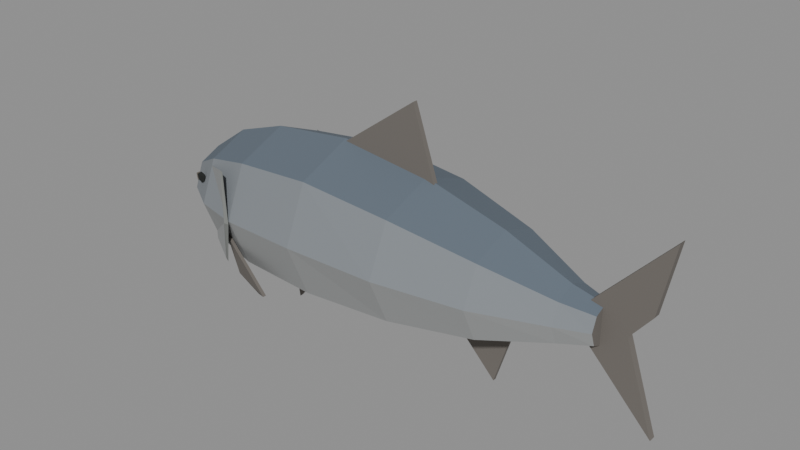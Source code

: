 # Source: RiverFish.blend  (saved by Blender 5.2.44; exported with 4.5.12 LTS)
import bpy
from mathutils import Matrix  # noqa: F401  (used for matrix-valued properties, if any)

bpy.ops.wm.read_factory_settings(use_empty=True)
scene = bpy.context.scene
scene.name = 'Scene'

# ---- materials (node trees are filled in below, after node groups)
mat_back_slateblue = bpy.data.materials.new('Back_SlateBlue')
mat_back_slateblue.diffuse_color = (0.115, 0.145, 0.18, 1.0)
mat_upperflank = bpy.data.materials.new('UpperFlank')
mat_upperflank.diffuse_color = (0.22, 0.24, 0.26, 1.0)
mat_silverflank = bpy.data.materials.new('SilverFlank')
mat_silverflank.diffuse_color = (0.34, 0.35, 0.35, 1.0)
mat_palebelly = bpy.data.materials.new('PaleBelly')
mat_palebelly.diffuse_color = (0.49, 0.46, 0.38, 1.0)
mat_fins_charcoal = bpy.data.materials.new('Fins_Charcoal')
mat_fins_charcoal.diffuse_color = (0.16, 0.145, 0.13, 1.0)
mat_eye_black = bpy.data.materials.new('Eye_Black')
mat_eye_black.diffuse_color = (0.012, 0.014, 0.013, 1.0)
mat_gillshadow = bpy.data.materials.new('GillShadow')
mat_gillshadow.diffuse_color = (0.21, 0.22, 0.21, 1.0)
mat_mouth = bpy.data.materials.new('Mouth')
mat_mouth.diffuse_color = (0.12, 0.105, 0.085, 1.0)

# ---- material node trees
mat_back_slateblue.use_nodes = True; mat_back_slateblue.node_tree.nodes.clear()
_N = mat_back_slateblue.node_tree.nodes; _L = mat_back_slateblue.node_tree.links
n0 = _N.new('ShaderNodeBsdfPrincipled'); n0.name = 'Principled BSDF'; n0.location = (-200, 100)
n0.inputs[0].default_value = (0.115, 0.145, 0.18, 1.0)
n0.inputs[2].default_value = 1.0
n0.inputs[10].default_value = 0.005
n1 = _N.new('ShaderNodeOutputMaterial'); n1.name = 'Material Output'; n1.location = (200, 100)
_L.new(n0.outputs[0], n1.inputs[0])
n1.is_active_output = True
mat_upperflank.use_nodes = True; mat_upperflank.node_tree.nodes.clear()
_N = mat_upperflank.node_tree.nodes; _L = mat_upperflank.node_tree.links
n0 = _N.new('ShaderNodeBsdfPrincipled'); n0.name = 'Principled BSDF'; n0.location = (-200, 100)
n0.inputs[0].default_value = (0.22, 0.24, 0.26, 1.0)
n0.inputs[2].default_value = 1.0
n0.inputs[10].default_value = 0.005
n1 = _N.new('ShaderNodeOutputMaterial'); n1.name = 'Material Output'; n1.location = (200, 100)
_L.new(n0.outputs[0], n1.inputs[0])
n1.is_active_output = True
mat_silverflank.use_nodes = True; mat_silverflank.node_tree.nodes.clear()
_N = mat_silverflank.node_tree.nodes; _L = mat_silverflank.node_tree.links
n0 = _N.new('ShaderNodeBsdfPrincipled'); n0.name = 'Principled BSDF'; n0.location = (-200, 100)
n0.inputs[0].default_value = (0.34, 0.35, 0.35, 1.0)
n0.inputs[2].default_value = 1.0
n0.inputs[10].default_value = 0.005
n1 = _N.new('ShaderNodeOutputMaterial'); n1.name = 'Material Output'; n1.location = (200, 100)
_L.new(n0.outputs[0], n1.inputs[0])
n1.is_active_output = True
mat_palebelly.use_nodes = True; mat_palebelly.node_tree.nodes.clear()
_N = mat_palebelly.node_tree.nodes; _L = mat_palebelly.node_tree.links
n0 = _N.new('ShaderNodeBsdfPrincipled'); n0.name = 'Principled BSDF'; n0.location = (-200, 100)
n0.inputs[0].default_value = (0.49, 0.46, 0.38, 1.0)
n0.inputs[2].default_value = 1.0
n0.inputs[10].default_value = 0.005
n1 = _N.new('ShaderNodeOutputMaterial'); n1.name = 'Material Output'; n1.location = (200, 100)
_L.new(n0.outputs[0], n1.inputs[0])
n1.is_active_output = True
mat_fins_charcoal.use_nodes = True; mat_fins_charcoal.node_tree.nodes.clear()
_N = mat_fins_charcoal.node_tree.nodes; _L = mat_fins_charcoal.node_tree.links
n0 = _N.new('ShaderNodeBsdfPrincipled'); n0.name = 'Principled BSDF'; n0.location = (-200, 100)
n0.inputs[0].default_value = (0.16, 0.145, 0.13, 1.0)
n0.inputs[2].default_value = 1.0
n0.inputs[10].default_value = 0.005
n1 = _N.new('ShaderNodeOutputMaterial'); n1.name = 'Material Output'; n1.location = (200, 100)
_L.new(n0.outputs[0], n1.inputs[0])
n1.is_active_output = True
mat_eye_black.use_nodes = True; mat_eye_black.node_tree.nodes.clear()
_N = mat_eye_black.node_tree.nodes; _L = mat_eye_black.node_tree.links
n0 = _N.new('ShaderNodeBsdfPrincipled'); n0.name = 'Principled BSDF'; n0.location = (-200, 100)
n0.inputs[0].default_value = (0.012, 0.014, 0.013, 1.0)
n0.inputs[2].default_value = 1.0
n0.inputs[10].default_value = 0.005
n1 = _N.new('ShaderNodeOutputMaterial'); n1.name = 'Material Output'; n1.location = (200, 100)
_L.new(n0.outputs[0], n1.inputs[0])
n1.is_active_output = True
mat_gillshadow.use_nodes = True; mat_gillshadow.node_tree.nodes.clear()
_N = mat_gillshadow.node_tree.nodes; _L = mat_gillshadow.node_tree.links
n0 = _N.new('ShaderNodeBsdfPrincipled'); n0.name = 'Principled BSDF'; n0.location = (-200, 100)
n0.inputs[0].default_value = (0.21, 0.22, 0.21, 1.0)
n0.inputs[2].default_value = 1.0
n0.inputs[10].default_value = 0.005
n1 = _N.new('ShaderNodeOutputMaterial'); n1.name = 'Material Output'; n1.location = (200, 100)
_L.new(n0.outputs[0], n1.inputs[0])
n1.is_active_output = True
mat_mouth.use_nodes = True; mat_mouth.node_tree.nodes.clear()
_N = mat_mouth.node_tree.nodes; _L = mat_mouth.node_tree.links
n0 = _N.new('ShaderNodeBsdfPrincipled'); n0.name = 'Principled BSDF'; n0.location = (-200, 100)
n0.inputs[0].default_value = (0.12, 0.105, 0.085, 1.0)
n0.inputs[2].default_value = 1.0
n0.inputs[10].default_value = 0.005
n1 = _N.new('ShaderNodeOutputMaterial'); n1.name = 'Material Output'; n1.location = (200, 100)
_L.new(n0.outputs[0], n1.inputs[0])
n1.is_active_output = True

# ---- meshes
me_riverfish_mesh = bpy.data.meshes.new('RiverFish_Mesh')
me_riverfish_mesh.from_pydata([(-0.3, 0.0, 0.009), (-0.3, 0.003536, 0.006364), (-0.3, 0.005, 5.511e-19), (-0.3, 0.003536, -0.006364), (-0.3, 6.123e-19, -0.009), (-0.3, -0.003536, -0.006364), (-0.3, -0.005, -1.653e-18), (-0.3, -0.003536, 0.006364), (-0.27, 0.0, 0.041), (-0.27, 0.02546, 0.02958), (-0.27, 0.036, 0.002), (-0.27, 0.02546, -0.02558), (-0.27, 4.409e-18, -0.037), (-0.27, -0.02546, -0.02558), (-0.27, -0.036, 0.002), (-0.27, -0.02546, 0.02958), (-0.225, 0.0, 0.073), (-0.225, 0.04596, 0.05338), (-0.225, 0.065, 0.006), (-0.225, 0.04596, -0.04138), (-0.225, 7.96e-18, -0.061), (-0.225, -0.04596, -0.04138), (-0.225, -0.065, 0.006), (-0.225, -0.04596, 0.05338), (-0.165, 0.0, 0.093), (-0.165, 0.05869, 0.06869), (-0.165, 0.083, 0.01), (-0.165, 0.05869, -0.04869), (-0.165, 1.016e-17, -0.073), (-0.165, -0.05869, -0.04869), (-0.165, -0.083, 0.01), (-0.165, -0.05869, 0.06869), (-0.07, 0.0, 0.104), (-0.07, 0.06435, 0.07764), (-0.07, 0.091, 0.014), (-0.07, 0.06435, -0.04964), (-0.07, 1.114e-17, -0.076), (-0.07, -0.06435, -0.04964), (-0.07, -0.091, 0.014), (-0.07, -0.06435, 0.07764), (0.035, 0.0, 0.091), (0.035, 0.06081, 0.06786), (0.035, 0.086, 0.012), (0.035, 0.06081, -0.04386), (0.035, 1.053e-17, -0.067), (0.035, -0.06081, -0.04386), (0.035, -0.086, 0.012), (0.035, -0.06081, 0.06786), (0.13, 0.0, 0.065), (0.13, 0.04525, 0.04801), (0.13, 0.064, 0.007), (0.13, 0.04525, -0.03401), (0.13, 7.838e-18, -0.051), (0.13, -0.04525, -0.03401), (0.13, -0.064, 0.007), (0.13, -0.04525, 0.04801), (0.205, 0.0, 0.035), (0.205, 0.02263, 0.02592), (0.205, 0.032, 0.004), (0.205, 0.02263, -0.01792), (0.205, 3.919e-18, -0.027), (0.205, -0.02263, -0.01792), (0.205, -0.032, 0.004), (0.205, -0.02263, 0.02592), (0.24, 0.0, 0.027), (0.24, 0.01414, 0.02056), (0.24, 0.02, 0.005), (0.24, 0.01414, -0.01056), (0.24, 2.449e-18, -0.017), (0.24, -0.01414, -0.01056), (0.24, -0.02, 0.005), (0.24, -0.01414, 0.02056), (0.225, -0.004, 0.026), (0.305, -0.004, 0.112), (0.29, -0.004, 0.034), (0.267, -0.004, 0.005), (0.3, -0.004, -0.093), (0.229, -0.004, -0.019), (0.225, 0.004, 0.026), (0.305, 0.004, 0.112), (0.29, 0.004, 0.034), (0.267, 0.004, 0.005), (0.3, 0.004, -0.093), (0.229, 0.004, -0.019), (-0.075, -0.0028, 0.097), (0.02, -0.0028, 0.166), (0.047, -0.0028, 0.085), (-0.075, 0.0028, 0.097), (0.02, 0.0028, 0.166), (0.047, 0.0028, 0.085), (0.075, -0.002, -0.054), (0.125, -0.002, -0.106), (0.145, -0.002, -0.042), (0.075, 0.002, -0.054), (0.125, 0.002, -0.106), (0.145, 0.002, -0.042), (-0.153, -0.002, -0.056), (-0.145, -0.002, -0.11), (-0.111, -0.002, -0.069), (-0.153, 0.002, -0.056), (-0.145, 0.002, -0.11), (-0.111, 0.002, -0.069), (-0.184, -0.07, -0.018), (-0.105, -0.095, -0.054), (-0.135, -0.074, -0.071), (-0.168, -0.07, -0.059), (-0.184, -0.066, -0.018), (-0.105, -0.091, -0.054), (-0.135, -0.07, -0.071), (-0.168, -0.066, -0.059), (-0.225, -0.049, 0.046), (-0.183, -0.0735, 0.061), (-0.169, -0.0855, 0.008), (-0.188, -0.0705, -0.047), (-0.225, -0.049, -0.043), (-0.183, -0.072, -0.049), (-0.163, -0.085, 0.008), (-0.179, -0.074, 0.06), (-0.184, 0.066, -0.018), (-0.105, 0.091, -0.054), (-0.135, 0.07, -0.071), (-0.168, 0.066, -0.059), (-0.184, 0.07, -0.018), (-0.105, 0.095, -0.054), (-0.135, 0.074, -0.071), (-0.168, 0.07, -0.059), (-0.225, 0.049, 0.046), (-0.183, 0.0735, 0.061), (-0.169, 0.0855, 0.008), (-0.188, 0.0705, -0.047), (-0.225, 0.049, -0.043), (-0.183, 0.072, -0.049), (-0.163, 0.085, 0.008), (-0.179, 0.074, 0.06), (-0.302, -0.009, 0.001), (-0.279, -0.025, -0.007), (-0.269, 0.0, -0.012), (-0.279, 0.025, -0.007), (-0.302, 0.009, 0.001), (-0.245, -0.048, 0.0192), (-0.2401, -0.04961, 0.02296), (-0.2469, -0.0506, 0.02296), (-0.2511, -0.048, 0.02296), (-0.2469, -0.0454, 0.02296), (-0.2401, -0.04639, 0.02296), (-0.2431, -0.0506, 0.02904), (-0.2499, -0.04961, 0.02904), (-0.2499, -0.04639, 0.02904), (-0.2431, -0.0454, 0.02904), (-0.2389, -0.048, 0.02904), (-0.245, -0.048, 0.0328), (-0.245, 0.048, 0.0192), (-0.2401, 0.04639, 0.02296), (-0.2469, 0.0454, 0.02296), (-0.2511, 0.048, 0.02296), (-0.2469, 0.0506, 0.02296), (-0.2401, 0.04961, 0.02296), (-0.2431, 0.0454, 0.02904), (-0.2499, 0.04639, 0.02904), (-0.2499, 0.04961, 0.02904), (-0.2431, 0.0506, 0.02904), (-0.2389, 0.048, 0.02904), (-0.245, 0.048, 0.0328)], [], [(8, 9, 1, 0), (9, 10, 2, 1), (10, 11, 3, 2), (11, 12, 4, 3), (12, 13, 5, 4), (13, 14, 6, 5), (14, 15, 7, 6), (15, 8, 0, 7), (16, 17, 9, 8), (17, 18, 10, 9), (18, 19, 11, 10), (19, 20, 12, 11), (20, 21, 13, 12), (21, 22, 14, 13), (22, 23, 15, 14), (23, 16, 8, 15), (24, 25, 17, 16), (25, 26, 18, 17), (26, 27, 19, 18), (27, 28, 20, 19), (28, 29, 21, 20), (29, 30, 22, 21), (30, 31, 23, 22), (31, 24, 16, 23), (32, 33, 25, 24), (33, 34, 26, 25), (34, 35, 27, 26), (35, 36, 28, 27), (36, 37, 29, 28), (37, 38, 30, 29), (38, 39, 31, 30), (39, 32, 24, 31), (40, 41, 33, 32), (41, 42, 34, 33), (42, 43, 35, 34), (43, 44, 36, 35), (44, 45, 37, 36), (45, 46, 38, 37), (46, 47, 39, 38), (47, 40, 32, 39), (48, 49, 41, 40), (49, 50, 42, 41), (50, 51, 43, 42), (51, 52, 44, 43), (52, 53, 45, 44), (53, 54, 46, 45), (54, 55, 47, 46), (55, 48, 40, 47), (56, 57, 49, 48), (57, 58, 50, 49), (58, 59, 51, 50), (59, 60, 52, 51), (60, 61, 53, 52), (61, 62, 54, 53), (62, 63, 55, 54), (63, 56, 48, 55), (64, 65, 57, 56), (65, 66, 58, 57), (66, 67, 59, 58), (67, 68, 60, 59), (68, 69, 61, 60), (69, 70, 62, 61), (70, 71, 63, 62), (71, 64, 56, 63), (0, 1, 2, 3, 4, 5, 6, 7), (71, 70, 69, 68, 67, 66, 65, 64), (77, 76, 75, 74, 73, 72), (78, 79, 80, 81, 82, 83), (72, 73, 79, 78), (73, 74, 80, 79), (74, 75, 81, 80), (75, 76, 82, 81), (76, 77, 83, 82), (77, 72, 78, 83), (86, 85, 84), (87, 88, 89), (84, 85, 88, 87), (85, 86, 89, 88), (86, 84, 87, 89), (92, 91, 90), (93, 94, 95), (90, 91, 94, 93), (91, 92, 95, 94), (92, 90, 93, 95), (98, 97, 96), (99, 100, 101), (96, 97, 100, 99), (97, 98, 101, 100), (98, 96, 99, 101), (105, 104, 103, 102), (106, 107, 108, 109), (102, 103, 107, 106), (103, 104, 108, 107), (104, 105, 109, 108), (105, 102, 106, 109), (114, 113, 112, 111, 110), (111, 112, 116, 117), (112, 113, 115, 116), (121, 120, 119, 118), (122, 123, 124, 125), (118, 119, 123, 122), (119, 120, 124, 123), (120, 121, 125, 124), (121, 118, 122, 125), (126, 127, 128, 129, 130), (127, 128, 132, 133), (128, 129, 131, 132), (134, 135, 136, 137, 138), (139, 140, 141), (140, 139, 144), (139, 141, 142), (139, 142, 143), (139, 143, 144), (140, 144, 149), (141, 140, 145), (142, 141, 146), (143, 142, 147), (144, 143, 148), (140, 149, 145), (141, 145, 146), (142, 146, 147), (143, 147, 148), (144, 148, 149), (145, 149, 150), (146, 145, 150), (147, 146, 150), (148, 147, 150), (149, 148, 150), (151, 152, 153), (152, 151, 156), (151, 153, 154), (151, 154, 155), (151, 155, 156), (152, 156, 161), (153, 152, 157), (154, 153, 158), (155, 154, 159), (156, 155, 160), (152, 161, 157), (153, 157, 158), (154, 158, 159), (155, 159, 160), (156, 160, 161), (157, 161, 162), (158, 157, 162), (159, 158, 162), (160, 159, 162), (161, 160, 162)])
me_riverfish_mesh.polygons.foreach_set('material_index', [0, 1, 2, 3, 3, 2, 1, 0, 0, 1, 2, 3, 3, 2, 1, 0, 0, 1, 2, 3, 3, 2, 1, 0, 0, 1, 2, 3, 3, 2, 1, 0, 0, 1, 2, 3, 3, 2, 1, 0, 0, 1, 2, 3, 3, 2, 1, 0, 0, 1, 2, 3, 3, 2, 1, 0, 0, 1, 2, 3, 3, 2, 1, 0, 2, 4, 4, 4, 4, 4, 4, 4, 4, 4, 4, 4, 4, 4, 4, 4, 4, 4, 4, 4, 4, 4, 4, 4, 4, 4, 4, 4, 4, 4, 4, 2, 6, 6, 4, 4, 4, 4, 4, 4, 2, 6, 6, 7, 5, 5, 5, 5, 5, 5, 5, 5, 5, 5, 5, 5, 5, 5, 5, 5, 5, 5, 5, 5, 5, 5, 5, 5, 5, 5, 5, 5, 5, 5, 5, 5, 5, 5, 5, 5, 5, 5, 5, 5])
_uv = me_riverfish_mesh.uv_layers.new(name='UVMap')
_uv.uv.foreach_set('vector', [0.0, 0.0, 0.0, 0.0, 0.0, 0.0, 0.0, 0.0, 0.0, 0.0, 0.0, 0.0, 0.0, 0.0, 0.0, 0.0, 0.0, 0.0, 0.0, 0.0, 0.0, 0.0, 0.0, 0.0, 0.0, 0.0, 0.0, 0.0, 0.0, 0.0, 0.0, 0.0, 0.0, 0.0, 0.0, 0.0, 0.0, 0.0, 0.0, 0.0, 0.0, 0.0, 0.0, 0.0, 0.0, 0.0, 0.0, 0.0, 0.0, 0.0, 0.0, 0.0, 0.0, 0.0, 0.0, 0.0, 0.0, 0.0, 0.0, 0.0, 0.0, 0.0, 0.0, 0.0, 0.0, 0.0, 0.0, 0.0, 0.0, 0.0, 0.0, 0.0, 0.0, 0.0, 0.0, 0.0, 0.0, 0.0, 0.0, 0.0, 0.0, 0.0, 0.0, 0.0, 0.0, 0.0, 0.0, 0.0, 0.0, 0.0, 0.0, 0.0, 0.0, 0.0, 0.0, 0.0, 0.0, 0.0, 0.0, 0.0, 0.0, 0.0, 0.0, 0.0, 0.0, 0.0, 0.0, 0.0, 0.0, 0.0, 0.0, 0.0, 0.0, 0.0, 0.0, 0.0, 0.0, 0.0, 0.0, 0.0, 0.0, 0.0, 0.0, 0.0, 0.0, 0.0, 0.0, 0.0, 0.0, 0.0, 0.0, 0.0, 0.0, 0.0, 0.0, 0.0, 0.0, 0.0, 0.0, 0.0, 0.0, 0.0, 0.0, 0.0, 0.0, 0.0, 0.0, 0.0, 0.0, 0.0, 0.0, 0.0, 0.0, 0.0, 0.0, 0.0, 0.0, 0.0, 0.0, 0.0, 0.0, 0.0, 0.0, 0.0, 0.0, 0.0, 0.0, 0.0, 0.0, 0.0, 0.0, 0.0, 0.0, 0.0, 0.0, 0.0, 0.0, 0.0, 0.0, 0.0, 0.0, 0.0, 0.0, 0.0, 0.0, 0.0, 0.0, 0.0, 0.0, 0.0, 0.0, 0.0, 0.0, 0.0, 0.0, 0.0, 0.0, 0.0, 0.0, 0.0, 0.0, 0.0, 0.0, 0.0, 0.0, 0.0, 0.0, 0.0, 0.0, 0.0, 0.0, 0.0, 0.0, 0.0, 0.0, 0.0, 0.0, 0.0, 0.0, 0.0, 0.0, 0.0, 0.0, 0.0, 0.0, 0.0, 0.0, 0.0, 0.0, 0.0, 0.0, 0.0, 0.0, 0.0, 0.0, 0.0, 0.0, 0.0, 0.0, 0.0, 0.0, 0.0, 0.0, 0.0, 0.0, 0.0, 0.0, 0.0, 0.0, 0.0, 0.0, 0.0, 0.0, 0.0, 0.0, 0.0, 0.0, 0.0, 0.0, 0.0, 0.0, 0.0, 0.0, 0.0, 0.0, 0.0, 0.0, 0.0, 0.0, 0.0, 0.0, 0.0, 0.0, 0.0, 0.0, 0.0, 0.0, 0.0, 0.0, 0.0, 0.0, 0.0, 0.0, 0.0, 0.0, 0.0, 0.0, 0.0, 0.0, 0.0, 0.0, 0.0, 0.0, 0.0, 0.0, 0.0, 0.0, 0.0, 0.0, 0.0, 0.0, 0.0, 0.0, 0.0, 0.0, 0.0, 0.0, 0.0, 0.0, 0.0, 0.0, 0.0, 0.0, 0.0, 0.0, 0.0, 0.0, 0.0, 0.0, 0.0, 0.0, 0.0, 0.0, 0.0, 0.0, 0.0, 0.0, 0.0, 0.0, 0.0, 0.0, 0.0, 0.0, 0.0, 0.0, 0.0, 0.0, 0.0, 0.0, 0.0, 0.0, 0.0, 0.0, 0.0, 0.0, 0.0, 0.0, 0.0, 0.0, 0.0, 0.0, 0.0, 0.0, 0.0, 0.0, 0.0, 0.0, 0.0, 0.0, 0.0, 0.0, 0.0, 0.0, 0.0, 0.0, 0.0, 0.0, 0.0, 0.0, 0.0, 0.0, 0.0, 0.0, 0.0, 0.0, 0.0, 0.0, 0.0, 0.0, 0.0, 0.0, 0.0, 0.0, 0.0, 0.0, 0.0, 0.0, 0.0, 0.0, 0.0, 0.0, 0.0, 0.0, 0.0, 0.0, 0.0, 0.0, 0.0, 0.0, 0.0, 0.0, 0.0, 0.0, 0.0, 0.0, 0.0, 0.0, 0.0, 0.0, 0.0, 0.0, 0.0, 0.0, 0.0, 0.0, 0.0, 0.0, 0.0, 0.0, 0.0, 0.0, 0.0, 0.0, 0.0, 0.0, 0.0, 0.0, 0.0, 0.0, 0.0, 0.0, 0.0, 0.0, 0.0, 0.0, 0.0, 0.0, 0.0, 0.0, 0.0, 0.0, 0.0, 0.0, 0.0, 0.0, 0.0, 0.0, 0.0, 0.0, 0.0, 0.0, 0.0, 0.0, 0.0, 0.0, 0.0, 0.0, 0.0, 0.0, 0.0, 0.0, 0.0, 0.0, 0.0, 0.0, 0.0, 0.0, 0.0, 0.0, 0.0, 0.0, 0.0, 0.0, 0.0, 0.0, 0.0, 0.0, 0.0, 0.0, 0.0, 0.0, 0.0, 0.0, 0.0, 0.0, 0.0, 0.0, 0.0, 0.0, 0.0, 0.0, 0.0, 0.0, 0.0, 0.0, 0.0, 0.0, 0.0, 0.0, 0.0, 0.0, 0.0, 0.0, 0.0, 0.0, 0.0, 0.0, 0.0, 0.0, 0.0, 0.0, 0.0, 0.0, 0.0, 0.0, 0.0, 0.0, 0.0, 0.0, 0.0, 0.0, 0.0, 0.0, 0.0, 0.0, 0.0, 0.0, 0.0, 0.0, 0.0, 0.0, 0.0, 0.0, 0.0, 0.0, 0.0, 0.0, 0.0, 0.0, 0.0, 0.0, 0.0, 0.0, 0.0, 0.0, 0.0, 0.0, 0.0, 0.0, 0.0, 0.0, 0.0, 0.0, 0.0, 0.0, 0.0, 0.0, 0.0, 0.0, 0.0, 0.0, 0.0, 0.0, 0.0, 0.0, 0.0, 0.0, 0.0, 0.0, 0.0, 0.0, 0.0, 0.0, 0.0, 0.0, 0.0, 0.0, 0.0, 0.0, 0.0, 0.0, 0.0, 0.0, 0.0, 0.0, 0.0, 0.0, 0.0, 0.0, 0.0, 0.0, 0.0, 0.0, 0.0, 0.0, 0.0, 0.0, 0.0, 0.0, 0.0, 0.0, 0.0, 0.0, 0.0, 0.0, 0.0, 0.0, 0.0, 0.0, 0.0, 0.0, 0.0, 0.0, 0.0, 0.0, 0.0, 0.0, 0.0, 0.0, 0.0, 0.0, 0.0, 0.0, 0.0, 0.0, 0.0, 0.0, 0.0, 0.0, 0.0, 0.0, 0.0, 0.0, 0.0, 0.0, 0.0, 0.0, 0.0, 0.0, 0.0, 0.0, 0.0, 0.0, 0.0, 0.0, 0.0, 0.0, 0.0, 0.0, 0.0, 0.0, 0.0, 0.0, 0.0, 0.0, 0.0, 0.0, 0.0, 0.0, 0.0, 0.0, 0.0, 0.0, 0.0, 0.0, 0.0, 0.0, 0.0, 0.0, 0.0, 0.0, 0.0, 0.0, 0.0, 0.0, 0.0, 0.0, 0.0, 0.0, 0.0, 0.0, 0.0, 0.0, 0.0, 0.0, 0.0, 0.0, 0.0, 0.0, 0.0, 0.0, 0.0, 0.0, 0.0, 0.0, 0.0, 0.0, 0.0, 0.0, 0.0, 0.0, 0.0, 0.0, 0.0, 0.0, 0.0, 0.0, 0.0, 0.0, 0.0, 0.0, 0.0, 0.0, 0.0, 0.0, 0.0, 0.0, 0.0, 0.0, 0.0, 0.0, 0.0, 0.0, 0.0, 0.0, 0.0, 0.0, 0.0, 0.0, 0.0, 0.0, 0.0, 0.0, 0.0, 0.0, 0.0, 0.0, 0.0, 0.0, 0.0, 0.0, 0.0, 0.0, 0.0, 0.0, 0.0, 0.0, 0.0, 0.0, 0.0, 0.0, 0.0, 0.0, 0.0, 0.0, 0.0, 0.0, 0.0, 0.0, 0.0, 0.0, 0.0, 0.0, 0.0, 0.0, 0.0, 0.0, 0.0, 0.0, 0.0, 0.0, 0.0, 0.0, 0.0, 0.0, 0.0, 0.0, 0.0, 0.0, 0.0, 0.0, 0.0, 0.0, 0.0, 0.0, 0.0, 0.0, 0.0, 0.0, 0.0, 0.0, 0.0, 0.0, 0.0, 0.0, 0.0, 0.0, 0.0, 0.0, 0.0, 0.0, 0.0, 0.0, 0.0, 0.0, 0.0, 0.0, 0.0, 0.0, 0.0, 0.0, 0.0, 0.0, 0.0, 0.0, 0.0, 0.0, 0.0, 0.0, 0.0, 0.0, 0.0, 0.0, 0.0, 0.0, 0.0, 0.0, 0.0, 0.0, 0.0, 0.0, 0.0, 0.0, 0.0, 0.0, 0.0, 0.0, 0.0, 0.0, 0.0, 0.0, 0.0, 0.0, 0.0, 0.0, 0.0, 0.0, 0.0, 0.0, 0.0, 0.0, 0.0, 0.0, 0.0, 0.0, 0.0, 0.0, 0.0, 0.0, 0.0, 0.0, 0.0, 0.0, 0.0, 0.0, 0.0, 0.0, 0.0, 0.0, 0.0, 0.0, 0.0, 0.0, 0.0, 0.0, 0.0, 0.0, 0.0, 0.0, 0.0, 0.0, 0.0, 0.1818, 0.0, 0.2727, 0.1575, 0.09091, 0.1575, 0.2727, 0.1575, 0.3636, 0.0, 0.4545, 0.1575, 0.9091, 0.0, 1.0, 0.1575, 0.8182, 0.1575, 0.7273, 0.0, 0.8182, 0.1575, 0.6364, 0.1575, 0.5455, 0.0, 0.6364, 0.1575, 0.4545, 0.1575, 0.2727, 0.1575, 0.4545, 0.1575, 0.3636, 0.3149, 0.09091, 0.1575, 0.2727, 0.1575, 0.1818, 0.3149, 0.8182, 0.1575, 1.0, 0.1575, 0.9091, 0.3149, 0.6364, 0.1575, 0.8182, 0.1575, 0.7273, 0.3149, 0.4545, 0.1575, 0.6364, 0.1575, 0.5455, 0.3149, 0.2727, 0.1575, 0.3636, 0.3149, 0.1818, 0.3149, 0.09091, 0.1575, 0.1818, 0.3149, 0.0, 0.3149, 0.8182, 0.1575, 0.9091, 0.3149, 0.7273, 0.3149, 0.6364, 0.1575, 0.7273, 0.3149, 0.5455, 0.3149, 0.4545, 0.1575, 0.5455, 0.3149, 0.3636, 0.3149, 0.1818, 0.3149, 0.3636, 0.3149, 0.2727, 0.4724, 0.0, 0.3149, 0.1818, 0.3149, 0.09091, 0.4724, 0.7273, 0.3149, 0.9091, 0.3149, 0.8182, 0.4724, 0.5455, 0.3149, 0.7273, 0.3149, 0.6364, 0.4724, 0.3636, 0.3149, 0.5455, 0.3149, 0.4545, 0.4724, 0.1818, 0.0, 0.2727, 0.1575, 0.09091, 0.1575, 0.2727, 0.1575, 0.3636, 0.0, 0.4545, 0.1575, 0.9091, 0.0, 1.0, 0.1575, 0.8182, 0.1575, 0.7273, 0.0, 0.8182, 0.1575, 0.6364, 0.1575, 0.5455, 0.0, 0.6364, 0.1575, 0.4545, 0.1575, 0.2727, 0.1575, 0.4545, 0.1575, 0.3636, 0.3149, 0.09091, 0.1575, 0.2727, 0.1575, 0.1818, 0.3149, 0.8182, 0.1575, 1.0, 0.1575, 0.9091, 0.3149, 0.6364, 0.1575, 0.8182, 0.1575, 0.7273, 0.3149, 0.4545, 0.1575, 0.6364, 0.1575, 0.5455, 0.3149, 0.2727, 0.1575, 0.3636, 0.3149, 0.1818, 0.3149, 0.09091, 0.1575, 0.1818, 0.3149, 0.0, 0.3149, 0.8182, 0.1575, 0.9091, 0.3149, 0.7273, 0.3149, 0.6364, 0.1575, 0.7273, 0.3149, 0.5455, 0.3149, 0.4545, 0.1575, 0.5455, 0.3149, 0.3636, 0.3149, 0.1818, 0.3149, 0.3636, 0.3149, 0.2727, 0.4724, 0.0, 0.3149, 0.1818, 0.3149, 0.09091, 0.4724, 0.7273, 0.3149, 0.9091, 0.3149, 0.8182, 0.4724, 0.5455, 0.3149, 0.7273, 0.3149, 0.6364, 0.4724, 0.3636, 0.3149, 0.5455, 0.3149, 0.4545, 0.4724])
me_riverfish_mesh.materials.append(mat_back_slateblue)
me_riverfish_mesh.materials.append(mat_upperflank)
me_riverfish_mesh.materials.append(mat_silverflank)
me_riverfish_mesh.materials.append(mat_palebelly)
me_riverfish_mesh.materials.append(mat_fins_charcoal)
me_riverfish_mesh.materials.append(mat_eye_black)
me_riverfish_mesh.materials.append(mat_gillshadow)
me_riverfish_mesh.materials.append(mat_mouth)
me_riverfish_mesh.update()

# ---- objects
ob_riverfish = bpy.data.objects.new('RiverFish', me_riverfish_mesh)

# ---- transforms, parenting, visibility, modifiers, constraints
ob_riverfish.location = (0.0, 0.0, 0.0)

# ---- collection membership
scene.collection.objects.link(ob_riverfish)

# ---- scene / render settings (as saved in the file)
scene.frame_start = 1; scene.frame_end = 250; scene.frame_set(1)
scene.render.engine = 'BLENDER_EEVEE_NEXT'
scene.render.bake_bias = 0.0
scene.render.bake_samples = 0
scene.render.compositor_device = 'GPU'
scene.eevee.use_volume_custom_range = False
scene.eevee.fast_gi_thickness_near = 0.1
scene.eevee.fast_gi_thickness_far = 0.0
scene.eevee.ray_tracing_options.screen_trace_thickness = 0.1
bpy.context.view_layer.update()

# ---- added for rendering (the .blend has no active camera and no usable light): camera, sun + grey world if the file has none
cam_auto = bpy.data.cameras.new('AutoCamera')
cam_auto.lens = 50.0
cam_auto.sensor_width = 36.0
cam_auto.clip_end = 1000.0
ob_auto_camera = bpy.data.objects.new('AutoCamera', cam_auto)
scene.collection.objects.link(ob_auto_camera)
ob_auto_camera.location = (0.642998, -0.769798, 0.541199)
ob_auto_camera.rotation_euler = (1.09748, -7.21219e-08, 0.694738)
scene.camera = ob_auto_camera
light_auto_sun = bpy.data.lights.new('AutoSun', 'SUN')
light_auto_sun.energy = 3.0
light_auto_sun.angle = 0.0523599
ob_auto_sun = bpy.data.objects.new('AutoSun', light_auto_sun)
scene.collection.objects.link(ob_auto_sun)
ob_auto_sun.rotation_euler = (0.872665, 0.174533, 0.523599)
if scene.world is None:
    world_auto = bpy.data.worlds.new('AutoWorld')
    world_auto.color = (0.3, 0.3, 0.3)
    scene.world = world_auto
bpy.context.view_layer.update()
